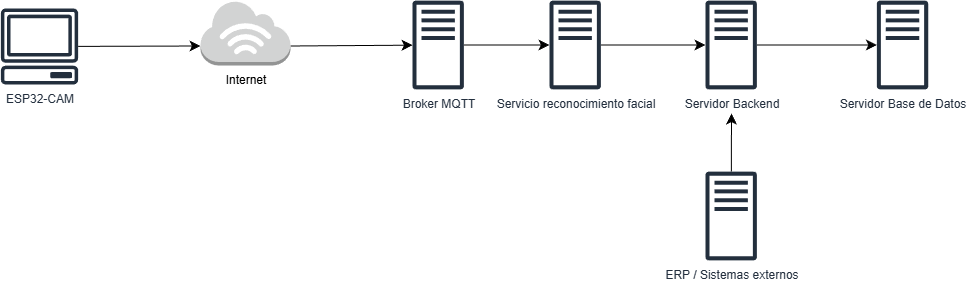

The diagram above was exported from draw.io. Its source (the exported page's mxGraphModel, read from the mxfile embedded in the PNG):
<mxGraphModel dx="2349" dy="951" grid="0" gridSize="10" guides="1" tooltips="1" connect="1" arrows="1" fold="1" page="0" pageScale="1" pageWidth="827" pageHeight="1169" math="0" shadow="0">
  <root>
    <mxCell id="0" />
    <mxCell id="1" parent="0" />
    <mxCell id="2" value="ESP32-CAM" style="sketch=0;outlineConnect=0;fontColor=#232F3E;gradientColor=none;fillColor=#232F3D;strokeColor=none;dashed=0;verticalLabelPosition=bottom;verticalAlign=top;align=center;html=1;fontSize=12;fontStyle=0;aspect=fixed;pointerEvents=1;shape=mxgraph.aws4.client;" vertex="1" parent="1">
      <mxGeometry x="86" y="532" width="78" height="76" as="geometry" />
    </mxCell>
    <mxCell id="3" style="edgeStyle=none;curved=1;rounded=0;orthogonalLoop=1;jettySize=auto;html=1;fontSize=12;startSize=8;endSize=8;" edge="1" source="4" target="9" parent="1">
      <mxGeometry relative="1" as="geometry" />
    </mxCell>
    <mxCell id="4" value="Broker MQTT" style="sketch=0;outlineConnect=0;fontColor=#232F3E;gradientColor=none;fillColor=#232F3D;strokeColor=none;dashed=0;verticalLabelPosition=bottom;verticalAlign=top;align=center;html=1;fontSize=12;fontStyle=0;aspect=fixed;pointerEvents=1;shape=mxgraph.aws4.traditional_server;" vertex="1" parent="1">
      <mxGeometry x="498" y="524" width="51.35" height="89" as="geometry" />
    </mxCell>
    <mxCell id="5" style="edgeStyle=none;curved=1;rounded=0;orthogonalLoop=1;jettySize=auto;html=1;exitX=1;exitY=0.7;exitDx=0;exitDy=0;exitPerimeter=0;fontSize=12;startSize=8;endSize=8;" edge="1" source="6" target="4" parent="1">
      <mxGeometry relative="1" as="geometry">
        <mxPoint x="459.8333333333335" y="598.6666666666667" as="targetPoint" />
      </mxGeometry>
    </mxCell>
    <mxCell id="6" value="Internet" style="outlineConnect=0;dashed=0;verticalLabelPosition=bottom;verticalAlign=top;align=center;html=1;shape=mxgraph.aws3.internet_3;fillColor=#D2D3D3;gradientColor=none;" vertex="1" parent="1">
      <mxGeometry x="286" y="524" width="90" height="65" as="geometry" />
    </mxCell>
    <mxCell id="7" style="edgeStyle=none;curved=1;rounded=0;orthogonalLoop=1;jettySize=auto;html=1;entryX=0;entryY=0.7;entryDx=0;entryDy=0;entryPerimeter=0;fontSize=12;startSize=8;endSize=8;" edge="1" source="2" target="6" parent="1">
      <mxGeometry relative="1" as="geometry" />
    </mxCell>
    <mxCell id="8" style="edgeStyle=none;curved=1;rounded=0;orthogonalLoop=1;jettySize=auto;html=1;fontSize=12;startSize=8;endSize=8;" edge="1" source="9" target="11" parent="1">
      <mxGeometry relative="1" as="geometry" />
    </mxCell>
    <mxCell id="9" value="Servicio reconocimiento facial" style="sketch=0;outlineConnect=0;fontColor=#232F3E;gradientColor=none;fillColor=#232F3D;strokeColor=none;dashed=0;verticalLabelPosition=bottom;verticalAlign=top;align=center;html=1;fontSize=12;fontStyle=0;aspect=fixed;pointerEvents=1;shape=mxgraph.aws4.traditional_server;" vertex="1" parent="1">
      <mxGeometry x="635" y="524" width="51.35" height="89" as="geometry" />
    </mxCell>
    <mxCell id="10" value="" style="edgeStyle=none;curved=1;rounded=0;orthogonalLoop=1;jettySize=auto;html=1;fontSize=12;startSize=8;endSize=8;" edge="1" source="11" target="12" parent="1">
      <mxGeometry relative="1" as="geometry" />
    </mxCell>
    <mxCell id="11" value="Servidor Backend" style="sketch=0;outlineConnect=0;fontColor=#232F3E;gradientColor=none;fillColor=#232F3D;strokeColor=none;dashed=0;verticalLabelPosition=bottom;verticalAlign=top;align=center;html=1;fontSize=12;fontStyle=0;aspect=fixed;pointerEvents=1;shape=mxgraph.aws4.traditional_server;" vertex="1" parent="1">
      <mxGeometry x="791" y="524" width="51.35" height="89" as="geometry" />
    </mxCell>
    <mxCell id="12" value="Servidor Base de Datos" style="sketch=0;outlineConnect=0;fontColor=#232F3E;gradientColor=none;fillColor=#232F3D;strokeColor=none;dashed=0;verticalLabelPosition=bottom;verticalAlign=top;align=center;html=1;fontSize=12;fontStyle=0;aspect=fixed;pointerEvents=1;shape=mxgraph.aws4.traditional_server;" vertex="1" parent="1">
      <mxGeometry x="962.35" y="524" width="51.35" height="89" as="geometry" />
    </mxCell>
    <mxCell id="13" style="edgeStyle=none;curved=1;rounded=0;orthogonalLoop=1;jettySize=auto;html=1;fontSize=12;startSize=8;endSize=8;" edge="1" source="14" parent="1">
      <mxGeometry relative="1" as="geometry">
        <mxPoint x="817" y="637" as="targetPoint" />
      </mxGeometry>
    </mxCell>
    <mxCell id="14" value="ERP / Sistemas externos" style="sketch=0;outlineConnect=0;fontColor=#232F3E;gradientColor=none;fillColor=#232F3D;strokeColor=none;dashed=0;verticalLabelPosition=bottom;verticalAlign=top;align=center;html=1;fontSize=12;fontStyle=0;aspect=fixed;pointerEvents=1;shape=mxgraph.aws4.traditional_server;" vertex="1" parent="1">
      <mxGeometry x="791" y="695" width="51.35" height="89" as="geometry" />
    </mxCell>
  </root>
</mxGraphModel>